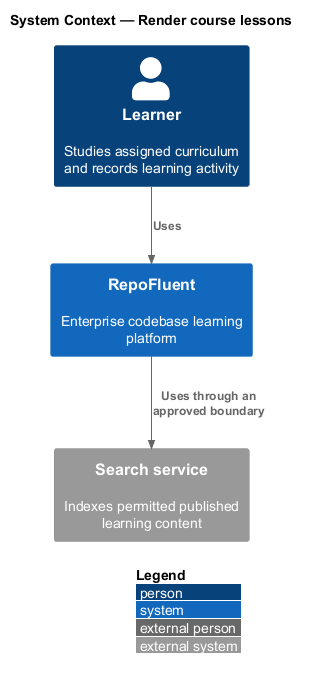

The diagram above was rendered by PlantUML. Its source (embedded in the PNG):
@startuml
!include <C4/C4_Context>
LAYOUT_WITH_LEGEND()
title System Context — Render course lessons

Person(actor, "Learner", "Studies assigned curriculum and records learning activity")
System(repofluent, "RepoFluent", "Enterprise codebase learning platform")
System_Ext(dependency, "Search service", "Indexes permitted published learning content")

Rel(actor, repofluent, "Uses")
Rel(repofluent, dependency, "Uses through an approved boundary")
@enduml